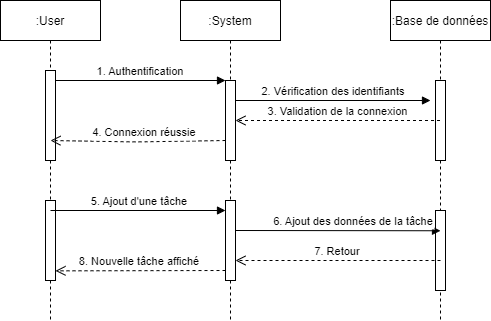

The diagram above was exported from draw.io. Its source (the exported page's mxGraphModel, read from the mxfile embedded in the PNG):
<mxGraphModel dx="1278" dy="547" grid="1" gridSize="10" guides="1" tooltips="1" connect="1" arrows="1" fold="1" page="1" pageScale="1" pageWidth="850" pageHeight="1100" math="0" shadow="0">
  <root>
    <mxCell id="0" />
    <mxCell id="1" parent="0" />
    <mxCell id="3nuBFxr9cyL0pnOWT2aG-1" value=":User" style="shape=umlLifeline;perimeter=lifelinePerimeter;container=1;collapsible=0;recursiveResize=0;rounded=0;shadow=0;strokeWidth=1;" parent="1" vertex="1">
      <mxGeometry x="120" y="80" width="100" height="320" as="geometry" />
    </mxCell>
    <mxCell id="3nuBFxr9cyL0pnOWT2aG-2" value="" style="points=[];perimeter=orthogonalPerimeter;rounded=0;shadow=0;strokeWidth=1;" parent="3nuBFxr9cyL0pnOWT2aG-1" vertex="1">
      <mxGeometry x="45" y="70" width="10" height="90" as="geometry" />
    </mxCell>
    <mxCell id="V91wAxNs3vRIjSCmIlZW-20" value="" style="html=1;points=[];perimeter=orthogonalPerimeter;" parent="3nuBFxr9cyL0pnOWT2aG-1" vertex="1">
      <mxGeometry x="45" y="200" width="10" height="80" as="geometry" />
    </mxCell>
    <mxCell id="3nuBFxr9cyL0pnOWT2aG-5" value=":System" style="shape=umlLifeline;perimeter=lifelinePerimeter;container=1;collapsible=0;recursiveResize=0;rounded=0;shadow=0;strokeWidth=1;" parent="1" vertex="1">
      <mxGeometry x="300" y="80" width="100" height="320" as="geometry" />
    </mxCell>
    <mxCell id="3nuBFxr9cyL0pnOWT2aG-6" value="" style="points=[];perimeter=orthogonalPerimeter;rounded=0;shadow=0;strokeWidth=1;" parent="3nuBFxr9cyL0pnOWT2aG-5" vertex="1">
      <mxGeometry x="45" y="80" width="10" height="80" as="geometry" />
    </mxCell>
    <mxCell id="3nuBFxr9cyL0pnOWT2aG-8" value="1. Authentification" style="verticalAlign=bottom;endArrow=block;entryX=0;entryY=0;shadow=0;strokeWidth=1;" parent="1" source="3nuBFxr9cyL0pnOWT2aG-2" target="3nuBFxr9cyL0pnOWT2aG-6" edge="1">
      <mxGeometry relative="1" as="geometry">
        <mxPoint x="275" y="160" as="sourcePoint" />
      </mxGeometry>
    </mxCell>
    <mxCell id="V91wAxNs3vRIjSCmIlZW-1" value=":Base de données" style="shape=umlLifeline;perimeter=lifelinePerimeter;container=1;collapsible=0;recursiveResize=0;rounded=0;shadow=0;strokeWidth=1;" parent="1" vertex="1">
      <mxGeometry x="510" y="80" width="100" height="320" as="geometry" />
    </mxCell>
    <mxCell id="V91wAxNs3vRIjSCmIlZW-2" value="" style="points=[];perimeter=orthogonalPerimeter;rounded=0;shadow=0;strokeWidth=1;" parent="V91wAxNs3vRIjSCmIlZW-1" vertex="1">
      <mxGeometry x="45" y="80" width="10" height="80" as="geometry" />
    </mxCell>
    <mxCell id="V91wAxNs3vRIjSCmIlZW-22" value="" style="html=1;points=[];perimeter=orthogonalPerimeter;" parent="V91wAxNs3vRIjSCmIlZW-1" vertex="1">
      <mxGeometry x="45" y="210" width="10" height="80" as="geometry" />
    </mxCell>
    <mxCell id="V91wAxNs3vRIjSCmIlZW-12" value="2. Vérification des identifiants" style="verticalAlign=bottom;endArrow=block;shadow=0;strokeWidth=1;" parent="1" edge="1">
      <mxGeometry relative="1" as="geometry">
        <mxPoint x="355" y="180.0000000000001" as="sourcePoint" />
        <mxPoint x="550" y="180" as="targetPoint" />
      </mxGeometry>
    </mxCell>
    <mxCell id="V91wAxNs3vRIjSCmIlZW-13" value="3. Validation de la connexion" style="verticalAlign=bottom;endArrow=open;dashed=1;endSize=8;shadow=0;strokeWidth=1;" parent="1" source="V91wAxNs3vRIjSCmIlZW-1" edge="1">
      <mxGeometry relative="1" as="geometry">
        <mxPoint x="355" y="199.99999999999977" as="targetPoint" />
        <mxPoint x="525" y="199.99999999999977" as="sourcePoint" />
      </mxGeometry>
    </mxCell>
    <mxCell id="V91wAxNs3vRIjSCmIlZW-14" value="4. Connexion réussie" style="verticalAlign=bottom;endArrow=open;dashed=1;endSize=8;shadow=0;strokeWidth=1;" parent="1" edge="1">
      <mxGeometry x="-0.0723" relative="1" as="geometry">
        <mxPoint x="170" y="220" as="targetPoint" />
        <mxPoint x="345" y="220" as="sourcePoint" />
        <Array as="points">
          <mxPoint x="254.89999999999998" y="221.44000000000005" />
        </Array>
        <mxPoint as="offset" />
      </mxGeometry>
    </mxCell>
    <mxCell id="V91wAxNs3vRIjSCmIlZW-21" value="" style="html=1;points=[];perimeter=orthogonalPerimeter;" parent="1" vertex="1">
      <mxGeometry x="345" y="280" width="10" height="80" as="geometry" />
    </mxCell>
    <mxCell id="V91wAxNs3vRIjSCmIlZW-24" value="6. Ajout des données de la tâche" style="verticalAlign=bottom;endArrow=block;shadow=0;strokeWidth=1;exitX=1.14;exitY=0.128;exitDx=0;exitDy=0;exitPerimeter=0;" parent="1" edge="1">
      <mxGeometry x="0.1475" relative="1" as="geometry">
        <mxPoint x="355" y="310" as="sourcePoint" />
        <mxPoint x="560" y="310.26" as="targetPoint" />
        <mxPoint as="offset" />
        <Array as="points" />
      </mxGeometry>
    </mxCell>
    <mxCell id="V91wAxNs3vRIjSCmIlZW-27" value="5. Ajout d'une tâche" style="verticalAlign=bottom;endArrow=block;shadow=0;strokeWidth=1;exitX=0.5;exitY=0.125;exitDx=0;exitDy=0;exitPerimeter=0;" parent="1" source="V91wAxNs3vRIjSCmIlZW-20" edge="1">
      <mxGeometry x="0.022" relative="1" as="geometry">
        <mxPoint x="181.4" y="290.24" as="sourcePoint" />
        <mxPoint x="344.9999999999999" y="290" as="targetPoint" />
        <mxPoint as="offset" />
      </mxGeometry>
    </mxCell>
    <mxCell id="V91wAxNs3vRIjSCmIlZW-29" value="8. Nouvelle tâche affiché" style="verticalAlign=bottom;endArrow=open;dashed=1;endSize=8;shadow=0;strokeWidth=1;" parent="1" edge="1">
      <mxGeometry x="0.0083" relative="1" as="geometry">
        <mxPoint x="175" y="350.3399999999999" as="targetPoint" />
        <mxPoint x="345" y="350" as="sourcePoint" />
        <Array as="points" />
        <mxPoint as="offset" />
      </mxGeometry>
    </mxCell>
    <mxCell id="V91wAxNs3vRIjSCmIlZW-43" value="7. Retour" style="verticalAlign=bottom;endArrow=open;dashed=1;endSize=8;shadow=0;strokeWidth=1;" parent="1" edge="1">
      <mxGeometry relative="1" as="geometry">
        <mxPoint x="355" y="339.9999999999998" as="targetPoint" />
        <mxPoint x="560" y="340" as="sourcePoint" />
      </mxGeometry>
    </mxCell>
  </root>
</mxGraphModel>